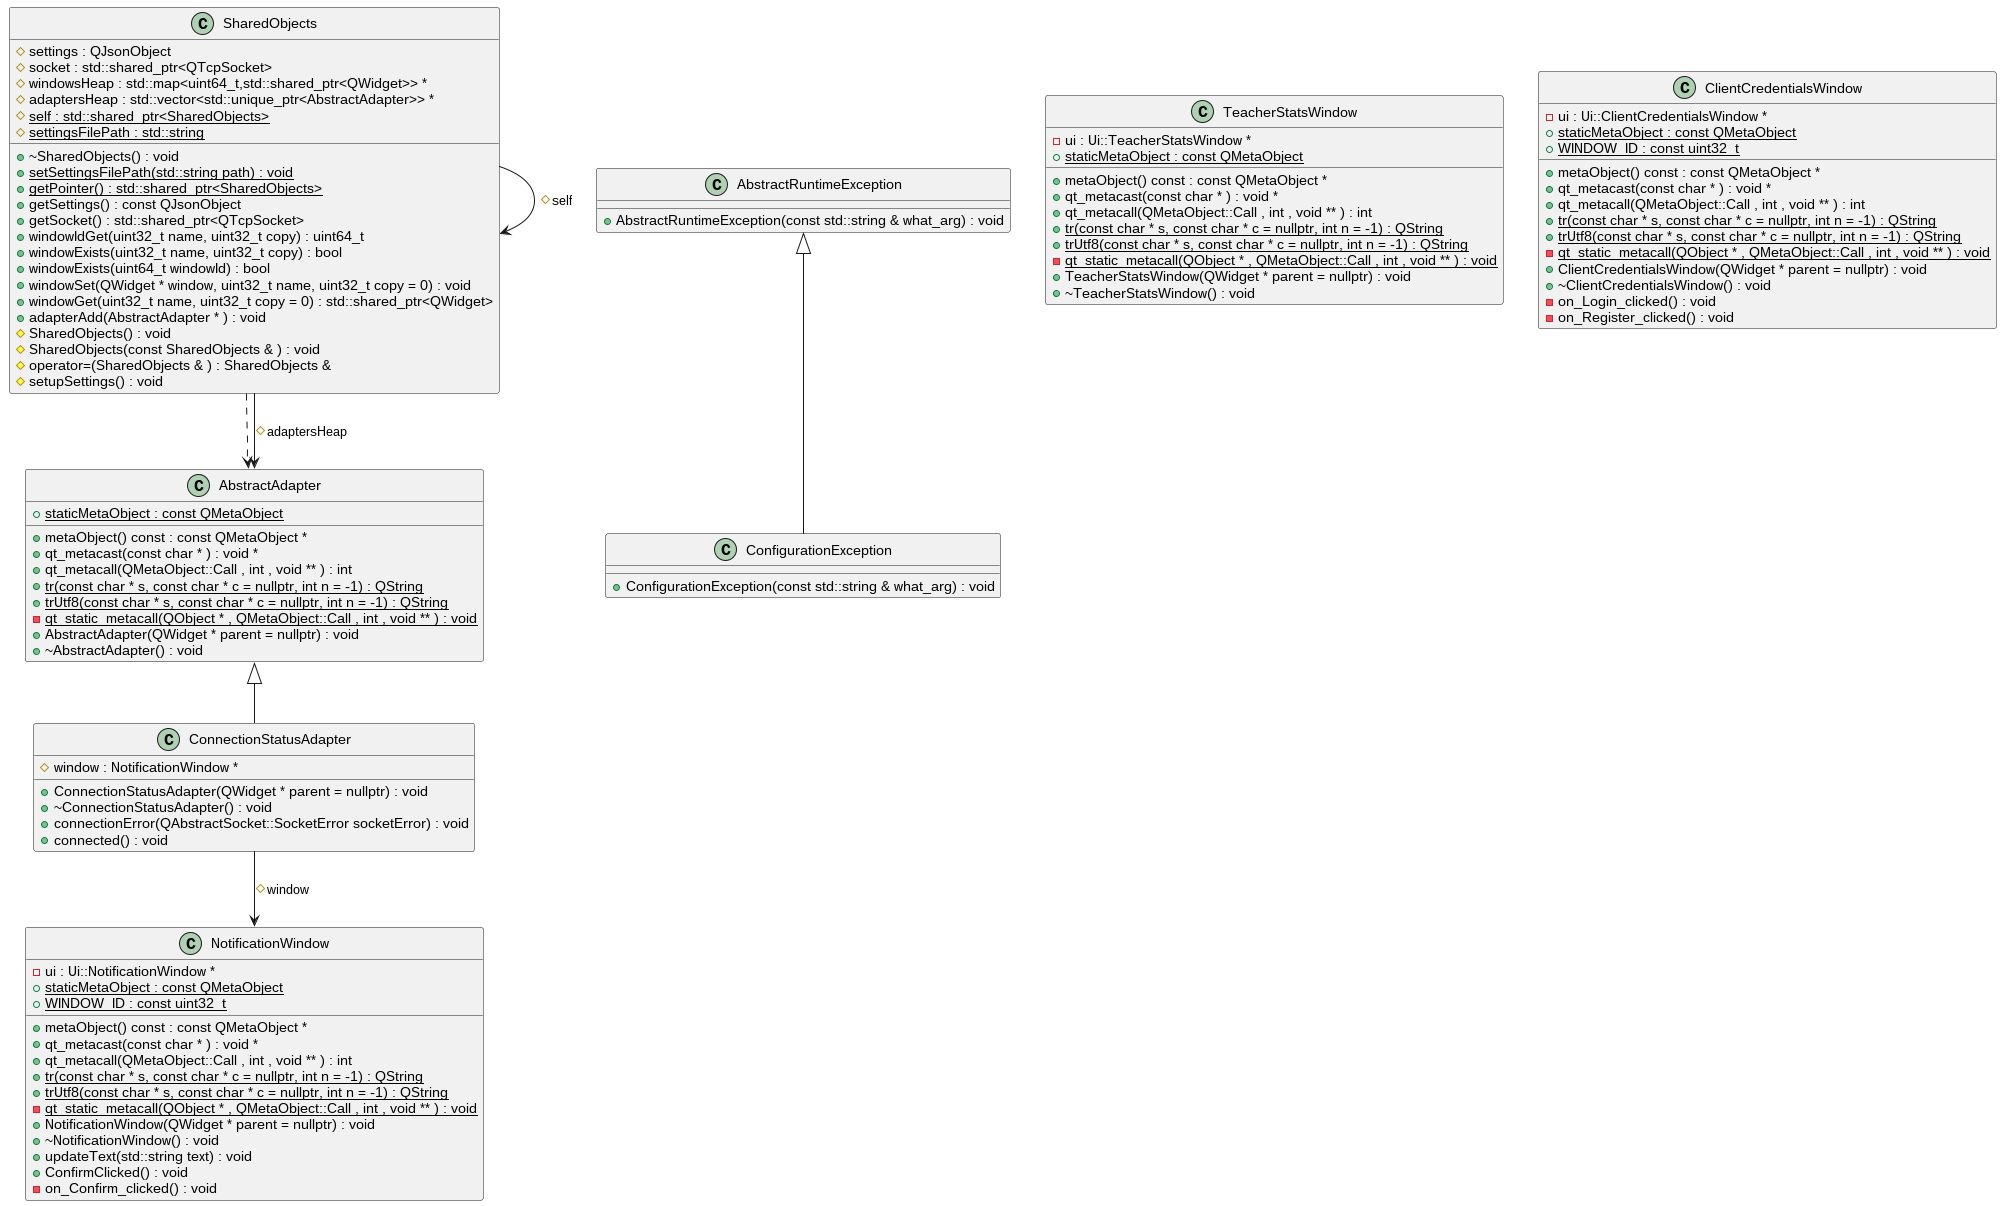

The diagram above was rendered by PlantUML. Its source (embedded in the PNG):
@startuml
class "AbstractAdapter" as C_0000731057524502862038
class C_0000731057524502862038 {
+metaObject() const : const QMetaObject *
+qt_metacast(const char * ) : void *
+qt_metacall(QMetaObject::Call , int , void ** ) : int
{static} +tr(const char * s, const char * c = nullptr, int n = -1) : QString
{static} +trUtf8(const char * s, const char * c = nullptr, int n = -1) : QString
{static} -qt_static_metacall(QObject * , QMetaObject::Call , int , void ** ) : void
+AbstractAdapter(QWidget * parent = nullptr) : void
+~AbstractAdapter() : void
{static} +staticMetaObject : const QMetaObject
}
class "NotificationWindow" as C_0002019064467633740288
class C_0002019064467633740288 {
+metaObject() const : const QMetaObject *
+qt_metacast(const char * ) : void *
+qt_metacall(QMetaObject::Call , int , void ** ) : int
{static} +tr(const char * s, const char * c = nullptr, int n = -1) : QString
{static} +trUtf8(const char * s, const char * c = nullptr, int n = -1) : QString
{static} -qt_static_metacall(QObject * , QMetaObject::Call , int , void ** ) : void
+NotificationWindow(QWidget * parent = nullptr) : void
+~NotificationWindow() : void
+updateText(std::string text) : void
+ConfirmClicked() : void
-on_Confirm_clicked() : void
-ui : Ui::NotificationWindow *
{static} +staticMetaObject : const QMetaObject
{static} +WINDOW_ID : const uint32_t
}
class "ConnectionStatusAdapter" as C_0001583306686458326358
class C_0001583306686458326358 {
+ConnectionStatusAdapter(QWidget * parent = nullptr) : void
+~ConnectionStatusAdapter() : void
+connectionError(QAbstractSocket::SocketError socketError) : void
+connected() : void
#window : NotificationWindow *
}
class "AbstractRuntimeException" as C_0000440641139668157657
class C_0000440641139668157657 {
+AbstractRuntimeException(const std::string & what_arg) : void
}
class "ConfigurationException" as C_0001680705762680013373
class C_0001680705762680013373 {
+ConfigurationException(const std::string & what_arg) : void
}
class "SharedObjects" as C_0000254919367871000869
class C_0000254919367871000869 {
+~SharedObjects() : void
{static} +setSettingsFilePath(std::string path) : void
{static} +getPointer() : std::shared_ptr<SharedObjects>
+getSettings() : const QJsonObject
+getSocket() : std::shared_ptr<QTcpSocket>
+windowIdGet(uint32_t name, uint32_t copy) : uint64_t
+windowExists(uint32_t name, uint32_t copy) : bool
+windowExists(uint64_t windowId) : bool
+windowSet(QWidget * window, uint32_t name, uint32_t copy = 0) : void
+windowGet(uint32_t name, uint32_t copy = 0) : std::shared_ptr<QWidget>
+adapterAdd(AbstractAdapter * ) : void
#SharedObjects() : void
#SharedObjects(const SharedObjects & ) : void
#operator=(SharedObjects & ) : SharedObjects &
#setupSettings() : void
#settings : QJsonObject
#socket : std::shared_ptr<QTcpSocket>
#windowsHeap : std::map<uint64_t,std::shared_ptr<QWidget>> *
#adaptersHeap : std::vector<std::unique_ptr<AbstractAdapter>> *
{static} #self : std::shared_ptr<SharedObjects>
{static} #settingsFilePath : std::string
}
class "TeacherStatsWindow" as C_0002164097913541176924
class C_0002164097913541176924 {
+metaObject() const : const QMetaObject *
+qt_metacast(const char * ) : void *
+qt_metacall(QMetaObject::Call , int , void ** ) : int
{static} +tr(const char * s, const char * c = nullptr, int n = -1) : QString
{static} +trUtf8(const char * s, const char * c = nullptr, int n = -1) : QString
{static} -qt_static_metacall(QObject * , QMetaObject::Call , int , void ** ) : void
+TeacherStatsWindow(QWidget * parent = nullptr) : void
+~TeacherStatsWindow() : void
-ui : Ui::TeacherStatsWindow *
{static} +staticMetaObject : const QMetaObject
}
class "ClientCredentialsWindow" as C_0000292683579587200697
class C_0000292683579587200697 {
+metaObject() const : const QMetaObject *
+qt_metacast(const char * ) : void *
+qt_metacall(QMetaObject::Call , int , void ** ) : int
{static} +tr(const char * s, const char * c = nullptr, int n = -1) : QString
{static} +trUtf8(const char * s, const char * c = nullptr, int n = -1) : QString
{static} -qt_static_metacall(QObject * , QMetaObject::Call , int , void ** ) : void
+ClientCredentialsWindow(QWidget * parent = nullptr) : void
+~ClientCredentialsWindow() : void
-on_Login_clicked() : void
-on_Register_clicked() : void
-ui : Ui::ClientCredentialsWindow *
{static} +staticMetaObject : const QMetaObject
{static} +WINDOW_ID : const uint32_t
}
C_0001583306686458326358 --> C_0002019064467633740288 : #window
C_0000731057524502862038 <|-- C_0001583306686458326358
C_0000440641139668157657 <|-- C_0001680705762680013373
C_0000254919367871000869 ..> C_0000731057524502862038
C_0000254919367871000869 --> C_0000731057524502862038 : #adaptersHeap
C_0000254919367871000869 --> C_0000254919367871000869 : #self

'Generated with clang-uml, version 0.3.5-17-gbca1162
'LLVM version clang version 15.0.7
@enduml